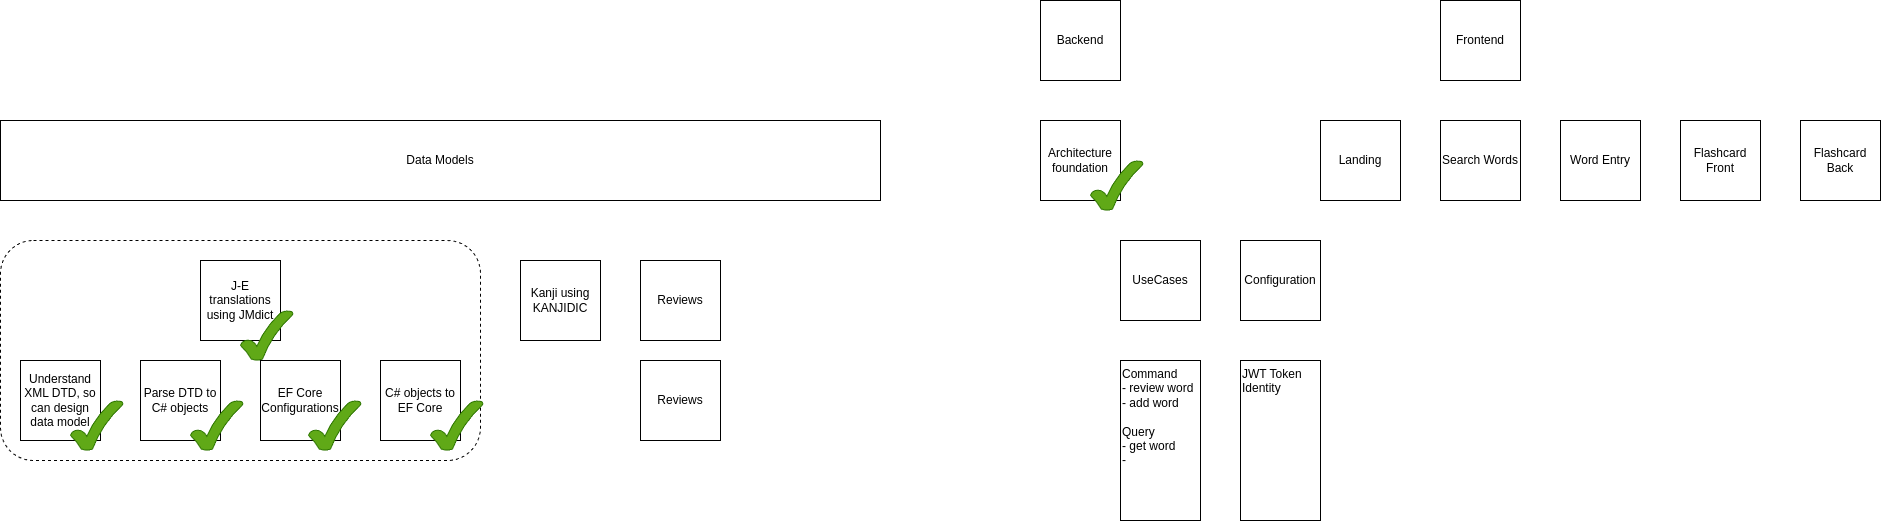

The diagram above was exported from draw.io. Its source (the exported page's mxGraphModel, read from the mxfile embedded in the PNG):
<mxGraphModel dx="2330" dy="630" grid="1" gridSize="10" guides="1" tooltips="1" connect="1" arrows="1" fold="1" page="1" pageScale="1" pageWidth="640" pageHeight="480" math="0" shadow="0">
  <root>
    <mxCell id="0" />
    <mxCell id="1" parent="0" />
    <mxCell id="4erOzze4xWNmDReERlSB-1" value="Backend" style="whiteSpace=wrap;html=1;aspect=fixed;" parent="1" vertex="1">
      <mxGeometry x="80" y="80" width="80" height="80" as="geometry" />
    </mxCell>
    <mxCell id="4erOzze4xWNmDReERlSB-2" value="Frontend" style="whiteSpace=wrap;html=1;aspect=fixed;" parent="1" vertex="1">
      <mxGeometry x="480" y="80" width="80" height="80" as="geometry" />
    </mxCell>
    <mxCell id="4erOzze4xWNmDReERlSB-10" value="Kanji using KANJIDIC" style="whiteSpace=wrap;html=1;aspect=fixed;" parent="1" vertex="1">
      <mxGeometry x="-440" y="340" width="80" height="80" as="geometry" />
    </mxCell>
    <mxCell id="4erOzze4xWNmDReERlSB-14" value="&lt;div&gt;&lt;span style=&quot;background-color: initial;&quot;&gt;UseCases&lt;/span&gt;&lt;br&gt;&lt;/div&gt;" style="whiteSpace=wrap;html=1;aspect=fixed;" parent="1" vertex="1">
      <mxGeometry x="160" y="320" width="80" height="80" as="geometry" />
    </mxCell>
    <mxCell id="OCFiMqgbG3u8Be2cnW5F-2" value="&lt;div&gt;Command&lt;/div&gt;- review word&lt;div&gt;- add word&lt;/div&gt;&lt;div&gt;&lt;br&gt;&lt;/div&gt;&lt;div&gt;Query&lt;/div&gt;&lt;div&gt;- get word&lt;/div&gt;&lt;div&gt;-&amp;nbsp;&lt;/div&gt;" style="rounded=0;whiteSpace=wrap;html=1;align=left;verticalAlign=top;" parent="1" vertex="1">
      <mxGeometry x="160" y="440" width="80" height="160" as="geometry" />
    </mxCell>
    <mxCell id="OCFiMqgbG3u8Be2cnW5F-3" value="&lt;div&gt;&lt;span style=&quot;background-color: initial;&quot;&gt;Configuration&lt;/span&gt;&lt;br&gt;&lt;/div&gt;" style="whiteSpace=wrap;html=1;aspect=fixed;" parent="1" vertex="1">
      <mxGeometry x="280" y="320" width="80" height="80" as="geometry" />
    </mxCell>
    <mxCell id="OCFiMqgbG3u8Be2cnW5F-4" value="JWT Token&lt;div&gt;Identity&lt;/div&gt;&lt;div&gt;&lt;br&gt;&lt;/div&gt;" style="rounded=0;whiteSpace=wrap;html=1;align=left;verticalAlign=top;" parent="1" vertex="1">
      <mxGeometry x="280" y="440" width="80" height="160" as="geometry" />
    </mxCell>
    <mxCell id="OCFiMqgbG3u8Be2cnW5F-5" value="&lt;div&gt;Landing&lt;/div&gt;" style="whiteSpace=wrap;html=1;aspect=fixed;" parent="1" vertex="1">
      <mxGeometry x="360" y="200" width="80" height="80" as="geometry" />
    </mxCell>
    <mxCell id="OCFiMqgbG3u8Be2cnW5F-6" value="&lt;div&gt;&lt;span style=&quot;background-color: initial;&quot;&gt;Search Words&lt;/span&gt;&lt;br&gt;&lt;/div&gt;" style="whiteSpace=wrap;html=1;aspect=fixed;" parent="1" vertex="1">
      <mxGeometry x="480" y="200" width="80" height="80" as="geometry" />
    </mxCell>
    <mxCell id="OCFiMqgbG3u8Be2cnW5F-7" value="&lt;div&gt;&lt;span style=&quot;background-color: initial;&quot;&gt;Word Entry&lt;/span&gt;&lt;br&gt;&lt;/div&gt;" style="whiteSpace=wrap;html=1;aspect=fixed;" parent="1" vertex="1">
      <mxGeometry x="600" y="200" width="80" height="80" as="geometry" />
    </mxCell>
    <mxCell id="OCFiMqgbG3u8Be2cnW5F-8" value="&lt;div&gt;&lt;span style=&quot;background-color: initial;&quot;&gt;Flashcard Front&lt;/span&gt;&lt;br&gt;&lt;/div&gt;" style="whiteSpace=wrap;html=1;aspect=fixed;" parent="1" vertex="1">
      <mxGeometry x="720" y="200" width="80" height="80" as="geometry" />
    </mxCell>
    <mxCell id="OCFiMqgbG3u8Be2cnW5F-9" value="&lt;div&gt;&lt;span style=&quot;background-color: initial;&quot;&gt;Flashcard Back&lt;/span&gt;&lt;br&gt;&lt;/div&gt;" style="whiteSpace=wrap;html=1;aspect=fixed;" parent="1" vertex="1">
      <mxGeometry x="840" y="200" width="80" height="80" as="geometry" />
    </mxCell>
    <mxCell id="vryqErmu8WbcWl3j6cJb-1" value="Architecture foundation" style="whiteSpace=wrap;html=1;aspect=fixed;" parent="1" vertex="1">
      <mxGeometry x="80" y="200" width="80" height="80" as="geometry" />
    </mxCell>
    <mxCell id="vryqErmu8WbcWl3j6cJb-2" value="" style="verticalLabelPosition=bottom;verticalAlign=top;html=1;shape=mxgraph.basic.tick;fillColor=#60a917;strokeColor=#2D7600;shadow=0;fontColor=#ffffff;" parent="1" vertex="1">
      <mxGeometry x="130" y="240" width="52.5" height="50" as="geometry" />
    </mxCell>
    <mxCell id="98NCO-Pwv2Y8yU1oqVQR-2" value="" style="group" vertex="1" connectable="0" parent="1">
      <mxGeometry x="-960" y="280" width="482.5" height="280" as="geometry" />
    </mxCell>
    <mxCell id="98NCO-Pwv2Y8yU1oqVQR-1" value="" style="rounded=1;whiteSpace=wrap;html=1;dashed=1;fillColor=none;" vertex="1" parent="98NCO-Pwv2Y8yU1oqVQR-2">
      <mxGeometry y="40" width="480" height="220" as="geometry" />
    </mxCell>
    <mxCell id="4erOzze4xWNmDReERlSB-4" value="EF Core Configurations" style="whiteSpace=wrap;html=1;aspect=fixed;" parent="98NCO-Pwv2Y8yU1oqVQR-2" vertex="1">
      <mxGeometry x="260" y="160" width="80" height="80" as="geometry" />
    </mxCell>
    <mxCell id="4erOzze4xWNmDReERlSB-5" value="C# objects to EF Core" style="whiteSpace=wrap;html=1;aspect=fixed;" parent="98NCO-Pwv2Y8yU1oqVQR-2" vertex="1">
      <mxGeometry x="380" y="160" width="80" height="80" as="geometry" />
    </mxCell>
    <mxCell id="4erOzze4xWNmDReERlSB-7" value="J-E translations using JMdict" style="whiteSpace=wrap;html=1;aspect=fixed;" parent="98NCO-Pwv2Y8yU1oqVQR-2" vertex="1">
      <mxGeometry x="200" y="60" width="80" height="80" as="geometry" />
    </mxCell>
    <mxCell id="4erOzze4xWNmDReERlSB-8" value="Understand XML DTD, so can design data model" style="whiteSpace=wrap;html=1;aspect=fixed;" parent="98NCO-Pwv2Y8yU1oqVQR-2" vertex="1">
      <mxGeometry x="20" y="160" width="80" height="80" as="geometry" />
    </mxCell>
    <mxCell id="4erOzze4xWNmDReERlSB-9" value="Parse DTD to C# objects" style="whiteSpace=wrap;html=1;aspect=fixed;" parent="98NCO-Pwv2Y8yU1oqVQR-2" vertex="1">
      <mxGeometry x="140" y="160" width="80" height="80" as="geometry" />
    </mxCell>
    <mxCell id="OCFiMqgbG3u8Be2cnW5F-1" value="" style="verticalLabelPosition=bottom;verticalAlign=top;html=1;shape=mxgraph.basic.tick;fillColor=#60a917;strokeColor=#2D7600;shadow=0;fontColor=#ffffff;" parent="98NCO-Pwv2Y8yU1oqVQR-2" vertex="1">
      <mxGeometry x="70" y="200" width="52.5" height="50" as="geometry" />
    </mxCell>
    <mxCell id="rIMr5gHTNH5lgSWQXUln-1" value="" style="verticalLabelPosition=bottom;verticalAlign=top;html=1;shape=mxgraph.basic.tick;fillColor=#60a917;strokeColor=#2D7600;shadow=0;fontColor=#ffffff;" parent="98NCO-Pwv2Y8yU1oqVQR-2" vertex="1">
      <mxGeometry x="190" y="200" width="52.5" height="50" as="geometry" />
    </mxCell>
    <mxCell id="rIMr5gHTNH5lgSWQXUln-2" value="" style="verticalLabelPosition=bottom;verticalAlign=top;html=1;shape=mxgraph.basic.tick;fillColor=#60a917;strokeColor=#2D7600;shadow=0;fontColor=#ffffff;" parent="98NCO-Pwv2Y8yU1oqVQR-2" vertex="1">
      <mxGeometry x="308" y="200" width="52.5" height="50" as="geometry" />
    </mxCell>
    <mxCell id="rIMr5gHTNH5lgSWQXUln-3" value="" style="verticalLabelPosition=bottom;verticalAlign=top;html=1;shape=mxgraph.basic.tick;fillColor=#60a917;strokeColor=#2D7600;shadow=0;fontColor=#ffffff;" parent="98NCO-Pwv2Y8yU1oqVQR-2" vertex="1">
      <mxGeometry x="430" y="200" width="52.5" height="50" as="geometry" />
    </mxCell>
    <mxCell id="rIMr5gHTNH5lgSWQXUln-4" value="" style="verticalLabelPosition=bottom;verticalAlign=top;html=1;shape=mxgraph.basic.tick;fillColor=#60a917;strokeColor=#2D7600;shadow=0;fontColor=#ffffff;" parent="98NCO-Pwv2Y8yU1oqVQR-2" vertex="1">
      <mxGeometry x="240" y="110" width="52.5" height="50" as="geometry" />
    </mxCell>
    <mxCell id="98NCO-Pwv2Y8yU1oqVQR-3" value="Data Models" style="rounded=0;whiteSpace=wrap;html=1;" vertex="1" parent="1">
      <mxGeometry x="-960" y="200" width="880" height="80" as="geometry" />
    </mxCell>
    <mxCell id="98NCO-Pwv2Y8yU1oqVQR-4" value="Reviews" style="whiteSpace=wrap;html=1;aspect=fixed;" vertex="1" parent="1">
      <mxGeometry x="-320" y="340" width="80" height="80" as="geometry" />
    </mxCell>
    <mxCell id="98NCO-Pwv2Y8yU1oqVQR-5" value="Reviews" style="whiteSpace=wrap;html=1;aspect=fixed;" vertex="1" parent="1">
      <mxGeometry x="-320" y="440" width="80" height="80" as="geometry" />
    </mxCell>
  </root>
</mxGraphModel>